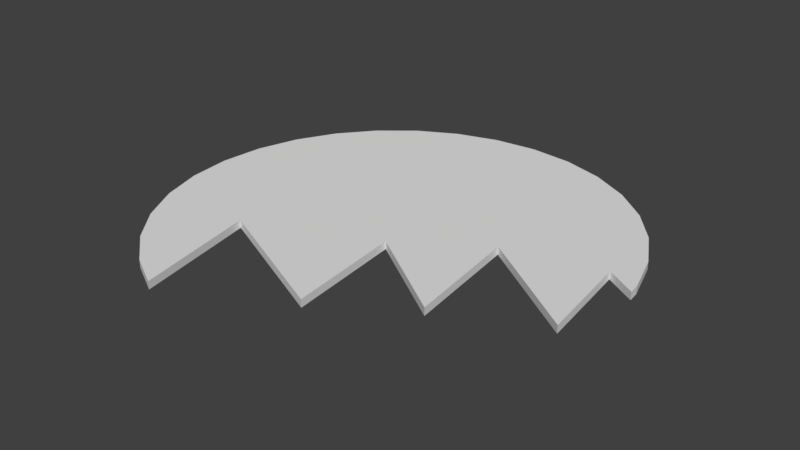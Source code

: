 # Source: zigzag-HOME.blend  (saved by Blender 2.79.0; exported with 4.5.12 LTS)
import bpy
from mathutils import Matrix  # noqa: F401  (used for matrix-valued properties, if any)

bpy.ops.wm.read_factory_settings(use_empty=True)
scene = bpy.context.scene
scene.name = 'Scene'

# ---- collections
col_collection_1 = bpy.data.collections.new('Collection 1'); scene.collection.children.link(col_collection_1)

# ---- world
world_world = bpy.data.worlds.new('World'); scene.world = world_world
world_world.color = (0.05088, 0.05088, 0.05088)
world_world.use_sun_shadow = False
world_world.sun_shadow_jitter_overblur = 0.0
world_world.cycles.sampling_method = 'MANUAL'

# ---- meshes
me_cylinder_001 = bpy.data.meshes.new('Cylinder.001')
me_cylinder_001.from_pydata([(0.0, 1.0, -1.0), (0.0, 1.0, 1.0), (0.1951, 0.9808, -1.0), (0.1951, 0.9808, 1.0), (0.3827, 0.9239, -1.0), (0.3827, 0.9239, 1.0), (0.5556, 0.8315, -1.0), (0.5556, 0.8315, 1.0), (0.7071, 0.7071, -1.0), (0.7071, 0.7071, 1.0), (0.8315, 0.5556, -1.0), (0.8315, 0.5556, 1.0), (0.9239, 0.3827, -1.0), (0.9239, 0.3827, 1.0), (0.9808, 0.1951, -1.0), (0.9808, 0.1951, 1.0), (-0.5556, -0.8315, -1.0), (-0.5556, -0.8315, 1.0), (-0.7071, -0.7071, -1.0), (-0.7071, -0.7071, 1.0), (-0.8315, -0.5556, -1.0), (-0.8315, -0.5556, 1.0), (-0.9239, -0.3827, -1.0), (-0.9239, -0.3827, 1.0), (-0.9808, -0.1951, -1.0), (-0.9808, -0.1951, 1.0), (-1.0, 9.656e-07, -1.0), (-1.0, 9.656e-07, 1.0), (-0.9808, 0.1951, -1.0), (-0.9808, 0.1951, 1.0), (-0.9239, 0.3827, -1.0), (-0.9239, 0.3827, 1.0), (-0.8315, 0.5556, -1.0), (-0.8315, 0.5556, 1.0), (-0.7071, 0.7071, -1.0), (-0.7071, 0.7071, 1.0), (-0.5556, 0.8315, -1.0), (-0.5556, 0.8315, 1.0), (-0.3827, 0.9239, -1.0), (-0.3827, 0.9239, 1.0), (-0.1951, 0.9808, -1.0), (-0.1951, 0.9808, 1.0), (0.9037, -0.2124, 1.0), (0.9037, -0.2124, -1.0), (0.4221, 0.1186, 1.0), (0.4221, 0.1186, -1.0), (0.851, 0.2265, 1.0), (0.851, 0.2265, -1.0), (0.4842, -0.4128, 1.0), (0.4842, -0.4128, -1.0), (-0.402, -0.9136, 1.0), (-0.402, -0.9136, -1.0), (-0.5079, -0.3616, 1.0), (-0.5079, -0.3616, -1.0), (0.1142, -0.6493, 1.0), (0.1142, -0.6493, -1.0), (0.9858, 0.1442, -1.0), (0.9858, 0.1442, 1.0), (0.06006, -0.1244, 1.0), (0.06006, -0.1244, -1.0)], [], [(0, 1, 3, 2), (2, 3, 5, 4), (4, 5, 7, 6), (6, 7, 9, 8), (8, 9, 11, 10), (10, 11, 13, 12), (12, 13, 15, 14), (14, 15, 57, 56), (16, 17, 19, 18), (18, 19, 21, 20), (20, 21, 23, 22), (22, 23, 25, 24), (24, 25, 27, 26), (26, 27, 29, 28), (28, 29, 31, 30), (30, 31, 33, 32), (32, 33, 35, 34), (34, 35, 37, 36), (36, 37, 39, 38), (3, 1, 41, 39, 37, 35, 33, 31, 29, 27, 25, 23, 21, 19, 17, 50, 52, 54, 58, 48, 44, 42, 46, 57, 15, 13, 11, 9, 7, 5), (38, 39, 41, 40), (40, 41, 1, 0), (0, 2, 4, 6, 8, 10, 12, 14, 56, 47, 43, 45, 49, 59, 55, 53, 51, 16, 18, 20, 22, 24, 26, 28, 30, 32, 34, 36, 38, 40), (53, 52, 50, 51), (48, 49, 45, 44), (54, 55, 59, 58), (52, 53, 55, 54), (44, 45, 43, 42), (46, 47, 56, 57), (51, 50, 17, 16), (42, 43, 47, 46), (58, 59, 49, 48)])
_uv = me_cylinder_001.uv_layers.new(name='UVMap')
_uv.uv.foreach_set('vector', [0.3473, 0.3323, 0.3473, 0.6661, 0.3144, 0.6661, 0.3144, 0.3323, 0.3144, 0.3323, 0.3144, 0.6661, 0.2809, 0.6661, 0.2809, 0.3323, 0.2809, 0.3323, 0.2809, 0.6661, 0.248, 0.6661, 0.248, 0.3323, 0.248, 0.3323, 0.248, 0.6661, 0.217, 0.6661, 0.217, 0.3323, 0.7769, 0.3323, 0.7769, 0.6661, 0.7473, 0.6661, 0.7473, 0.3323, 0.7473, 0.3323, 0.7473, 0.6661, 0.7151, 0.6661, 0.7151, 0.3323, 0.7151, 0.3323, 0.7151, 0.6661, 0.6818, 0.6661, 0.6818, 0.3323, 0.6818, 0.3323, 0.6818, 0.6661, 0.6731, 0.6661, 0.6731, 0.3323, 0.528, 0.3323, 0.528, 0.6661, 0.4945, 0.6661, 0.4945, 0.3323, 0.4945, 0.3323, 0.4945, 0.6661, 0.4623, 0.6661, 0.4623, 0.3323, 0.4623, 0.3323, 0.4623, 0.6661, 0.4325, 0.6661, 0.4325, 0.3323, 0.4325, 0.3323, 0.4325, 0.6661, 0.4062, 0.6661, 0.4062, 0.3323, 0.217, 0.3323, 0.217, 0.6661, 0.1892, 0.6661, 0.1892, 0.3323, 0.1892, 0.3323, 0.1892, 0.6661, 0.1582, 0.6661, 0.1582, 0.3323, 0.1582, 0.3323, 0.1582, 0.6661, 0.1253, 0.6661, 0.1253, 0.3323, 0.1253, 0.3323, 0.1253, 0.6661, 0.09175, 0.6661, 0.09175, 0.3323, 0.09175, 0.3323, 0.09175, 0.6661, 0.05886, 0.6661, 0.05886, 0.3323, 0.05886, 0.3323, 0.05886, 0.6661, 0.02788, 0.6661, 0.02788, 0.3323, 0.02788, 0.3323, 0.02788, 0.6661, 2.039e-08, 0.6661, 0.0, 0.3323, 0.2394, 0.06023, 0.258, 0.08744, 0.2709, 0.1177, 0.2774, 0.1498, 0.2774, 0.1825, 0.2709, 0.2146, 0.258, 0.2448, 0.2394, 0.272, 0.2157, 0.2952, 0.1878, 0.3134, 0.1568, 0.3259, 0.1239, 0.3323, 0.09039, 0.3323, 0.0575, 0.3259, 0.02652, 0.3134, 0.001752, 0.2972, 0.09356, 0.2694, 0.0, 0.2004, 0.08355, 0.1671, 0.00584, 0.1273, 0.09101, 0.09465, 0.002243, 0.0498, 0.07271, 0.02302, 0.04942, 0.00965, 0.0575, 0.006384, 0.09039, 0.0, 0.1239, 2.985e-08, 0.1568, 0.006384, 0.1878, 0.01891, 0.2157, 0.03709, 0.4062, 0.3323, 0.4062, 0.6661, 0.3783, 0.6661, 0.3783, 0.3323, 0.3783, 0.3323, 0.3783, 0.6661, 0.3473, 0.6661, 0.3473, 0.3323, 0.5354, 0.2448, 0.5168, 0.272, 0.4931, 0.2952, 0.4652, 0.3134, 0.4342, 0.3259, 0.4013, 0.3323, 0.3678, 0.3323, 0.3349, 0.3259, 0.3268, 0.3226, 0.3501, 0.3092, 0.2796, 0.2825, 0.3684, 0.2376, 0.2832, 0.2049, 0.3609, 0.1652, 0.2774, 0.1319, 0.371, 0.0629, 0.2791, 0.03506, 0.3039, 0.01891, 0.3349, 0.006384, 0.3678, 0.0, 0.4013, 2.985e-08, 0.4342, 0.006384, 0.4652, 0.01891, 0.4931, 0.03709, 0.5168, 0.06023, 0.5354, 0.08744, 0.5482, 0.1177, 0.5548, 0.1498, 0.5548, 0.1825, 0.5482, 0.2146, 0.8769, 0.6661, 0.8769, 0.3323, 0.973, 0.3323, 0.973, 0.6661, 0.0, 1.0, 3.059e-08, 0.6661, 0.09119, 0.6661, 0.09119, 1.0, 0.09119, 1.0, 0.09119, 0.6661, 0.181, 0.6661, 0.181, 1.0, 0.6731, 0.3323, 0.6731, 0.6661, 0.5576, 0.6661, 0.5576, 0.3323, 0.7769, 0.6661, 0.7769, 0.3323, 0.8769, 0.3323, 0.8769, 0.6661, 0.973, 0.6661, 0.973, 0.3323, 1.0, 0.3323, 1.0, 0.6661, 0.5576, 0.3323, 0.5576, 0.6661, 0.528, 0.6661, 0.528, 0.3323, 0.2687, 1.0, 0.2687, 0.6661, 0.3441, 0.6661, 0.3441, 1.0, 0.181, 1.0, 0.181, 0.6661, 0.2687, 0.6661, 0.2687, 1.0])
me_cylinder_001.use_remesh_preserve_volume = False
me_cylinder_001.use_remesh_preserve_attributes = False
me_cylinder_001.use_mirror_vertex_groups = False
me_cylinder_001.update()

# ---- objects
ob_cylinder = bpy.data.objects.new('Cylinder', me_cylinder_001)

# ---- transforms, parenting, visibility, modifiers, constraints
ob_cylinder.location = (-0.9562, 1.694, -0.05484)
ob_cylinder.scale = (1.929, 1.929, 0.03367)
ob_cylinder.lineart.crease_threshold = 0.0

# ---- collection membership
col_collection_1.objects.link(ob_cylinder)

# ---- scene / render settings (as saved in the file)
scene.frame_start = 1; scene.frame_end = 250; scene.frame_set(1)
scene.render.engine = 'CYCLES'
scene.render.resolution_percentage = 50
scene.render.dither_intensity = 0.0
scene.cycles.use_denoising = False
scene.cycles.samples = 128
scene.cycles.sampling_pattern = 'TABULATED_SOBOL'
scene.cycles.use_adaptive_sampling = False
scene.cycles.use_light_tree = False
scene.cycles.blur_glossy = 0.0
scene.cycles.sample_clamp_indirect = 0.0
scene.view_settings.view_transform = 'Standard'
bpy.context.view_layer.update()

# ---- added for rendering (the .blend has no active camera and no usable light): camera, sun
cam_auto = bpy.data.cameras.new('AutoCamera')
cam_auto.lens = 50.0
cam_auto.sensor_width = 36.0
cam_auto.clip_end = 1000.0
ob_auto_camera = bpy.data.objects.new('AutoCamera', cam_auto)
scene.collection.objects.link(ob_auto_camera)
ob_auto_camera.location = (3.95149, -4.12811, 3.88227)
ob_auto_camera.rotation_euler = (1.09748, -7.21219e-08, 0.694738)
scene.camera = ob_auto_camera
light_auto_sun = bpy.data.lights.new('AutoSun', 'SUN')
light_auto_sun.energy = 3.0
light_auto_sun.angle = 0.0523599
ob_auto_sun = bpy.data.objects.new('AutoSun', light_auto_sun)
scene.collection.objects.link(ob_auto_sun)
ob_auto_sun.rotation_euler = (0.872665, 0.174533, 0.523599)
bpy.context.view_layer.update()
